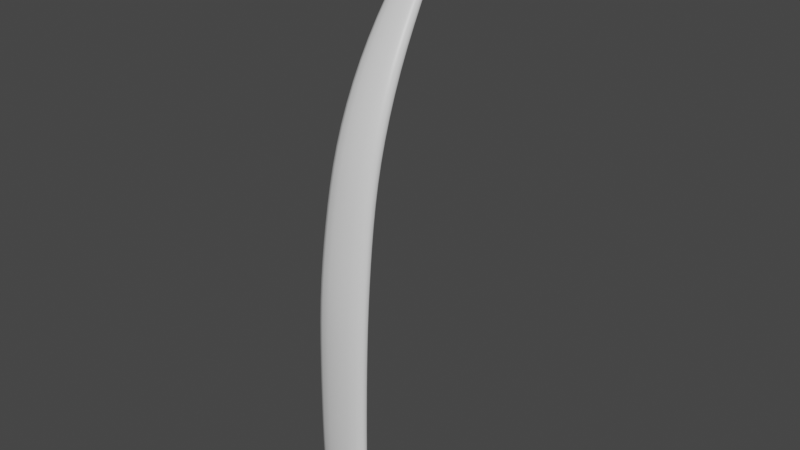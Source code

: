 # Source: liquidfall.blend  (saved by Blender 2.93.21; exported with 4.5.12 LTS)
import bpy
from mathutils import Matrix  # noqa: F401  (used for matrix-valued properties, if any)

bpy.ops.wm.read_factory_settings(use_empty=True)
scene = bpy.context.scene
scene.name = 'Scene'

# ---- collections
col_collection = bpy.data.collections.new('Collection'); scene.collection.children.link(col_collection)

# ---- materials (node trees are filled in below, after node groups)
mat_material = bpy.data.materials.new('Material')
mat_material.alpha_threshold = 0.0
mat_material.use_transparent_shadow = False
mat_material.line_color = (0.0, 0.0, 0.0, 1.0)

# ---- material node trees
mat_material.use_nodes = True; mat_material.node_tree.nodes.clear()
_N = mat_material.node_tree.nodes; _L = mat_material.node_tree.links
n0 = _N.new('ShaderNodeOutputMaterial'); n0.name = 'Material Output'; n0.location = (300, 300)
n1 = _N.new('ShaderNodeBsdfPrincipled'); n1.name = 'Principled BSDF'; n1.location = (10, 300)
n1.distribution = 'GGX'
n1.subsurface_method = 'BURLEY'
n1.inputs[2].default_value = 0.4
n1.inputs[3].default_value = 1.45
n1.inputs[27].default_value = (0.0, 0.0, 0.0, 1.0)
n1.inputs[28].default_value = 1.0
_L.new(n1.outputs[0], n0.inputs[0])
n0.is_active_output = True

# ---- world
world_world = bpy.data.worlds.new('World'); scene.world = world_world
world_world.use_nodes = True; world_world.node_tree.nodes.clear()
_N = world_world.node_tree.nodes; _L = world_world.node_tree.links
n0 = _N.new('ShaderNodeOutputWorld'); n0.name = 'World Output'; n0.location = (300, 300)
n1 = _N.new('ShaderNodeBackground'); n1.name = 'Background'; n1.location = (10, 300)
n1.inputs[0].default_value = (0.05088, 0.05088, 0.05088, 1.0)
_L.new(n1.outputs[0], n0.inputs[0])
n0.is_active_output = True
world_world.color = (0.05088, 0.05088, 0.05088)
world_world.use_sun_shadow = False
world_world.sun_shadow_jitter_overblur = 0.0

# ---- meshes
me_cube = bpy.data.meshes.new('Cube')
me_cube.from_pydata([(0.2991, 6.356, 18.15), (1.405, -1.076, -8.306), (0.2999, 6.249, 18.32), (1.406, -1.986, -8.307), (-0.299, 6.355, 18.15), (-1.42, -0.7496, -8.408), (-0.2998, 6.248, 18.32), (-1.42, -1.663, -8.411), (0.5051, 4.771, 17.1), (0.7788, 3.373, 15.3), (1.029, 1.432, 12.29), (1.184, 0.007412, 8.806), (1.243, -0.5428, 5.672), (1.346, -0.968, 2.125), (1.383, -1.148, -1.74), (1.383, -1.207, -6.213), (-1.424, -1.895, -5.268), (-1.427, -1.895, -1.228), (-1.396, -1.844, 2.713), (-1.291, -1.462, 6.014), (-1.214, -0.8813, 9.122), (-1.066, 0.3643, 12.22), (-0.8649, 2.348, 15.11), (-0.5424, 4.264, 17.16), (0.5424, 4.262, 17.16), (0.8637, 2.341, 15.08), (1.063, 0.3257, 12.06), (1.194, -0.9361, 8.779), (1.245, -1.458, 5.672), (1.346, -1.88, 2.125), (1.383, -2.06, -1.741), (1.383, -2.12, -6.213), (-0.5052, 4.772, 17.1), (-0.7801, 3.379, 15.32), (-1.03, 1.475, 12.44), (-1.201, 0.0685, 9.158), (-1.288, -0.5462, 6.014), (-1.396, -0.9316, 2.713), (-1.427, -0.9823, -1.227), (-1.424, -0.982, -5.268)], [], [(0, 4, 6, 2), (24, 2, 6, 23), (23, 6, 4, 32), (5, 1, 3, 7), (8, 0, 2, 24), (32, 4, 0, 8), (5, 39, 15, 1), (39, 38, 14, 15), (38, 37, 13, 14), (37, 36, 12, 13), (36, 35, 11, 12), (35, 34, 10, 11), (34, 33, 9, 10), (33, 32, 8, 9), (1, 15, 31, 3), (15, 14, 30, 31), (14, 13, 29, 30), (13, 12, 28, 29), (12, 11, 27, 28), (11, 10, 26, 27), (10, 9, 25, 26), (9, 8, 24, 25), (7, 16, 39, 5), (16, 17, 38, 39), (17, 18, 37, 38), (18, 19, 36, 37), (19, 20, 35, 36), (20, 21, 34, 35), (21, 22, 33, 34), (22, 23, 32, 33), (3, 31, 16, 7), (31, 30, 17, 16), (30, 29, 18, 17), (29, 28, 19, 18), (28, 27, 20, 19), (27, 26, 21, 20), (26, 25, 22, 21), (25, 24, 23, 22)])
me_cube.polygons.foreach_set('use_smooth', [True] * 38)
_uv = me_cube.uv_layers.new(name='UVMap')
_uv.uv.foreach_set('vector', [0.625, 0.5, 0.875, 0.5, 0.875, 0.75, 0.625, 0.75, 0.5972, 0.75, 0.625, 0.75, 0.625, 1.0, 0.5972, 1.0, 0.5972, 0.0, 0.625, 0.0, 0.625, 0.25, 0.5972, 0.25, 0.125, 0.5, 0.375, 0.5, 0.375, 0.75, 0.125, 0.75, 0.5972, 0.5, 0.625, 0.5, 0.625, 0.75, 0.5972, 0.75, 0.5972, 0.25, 0.625, 0.25, 0.625, 0.5, 0.5972, 0.5, 0.375, 0.25, 0.4028, 0.25, 0.4028, 0.5, 0.375, 0.5, 0.4028, 0.25, 0.4306, 0.25, 0.4306, 0.5, 0.4028, 0.5, 0.4306, 0.25, 0.4583, 0.25, 0.4583, 0.5, 0.4306, 0.5, 0.4583, 0.25, 0.4861, 0.25, 0.4861, 0.5, 0.4583, 0.5, 0.4861, 0.25, 0.5139, 0.25, 0.5139, 0.5, 0.4861, 0.5, 0.5139, 0.25, 0.5417, 0.25, 0.5417, 0.5, 0.5139, 0.5, 0.5417, 0.25, 0.5694, 0.25, 0.5694, 0.5, 0.5417, 0.5, 0.5694, 0.25, 0.5972, 0.25, 0.5972, 0.5, 0.5694, 0.5, 0.375, 0.5, 0.4028, 0.5, 0.4028, 0.75, 0.375, 0.75, 0.4028, 0.5, 0.4306, 0.5, 0.4306, 0.75, 0.4028, 0.75, 0.4306, 0.5, 0.4583, 0.5, 0.4583, 0.75, 0.4306, 0.75, 0.4583, 0.5, 0.4861, 0.5, 0.4861, 0.75, 0.4583, 0.75, 0.4861, 0.5, 0.5139, 0.5, 0.5139, 0.75, 0.4861, 0.75, 0.5139, 0.5, 0.5417, 0.5, 0.5417, 0.75, 0.5139, 0.75, 0.5417, 0.5, 0.5694, 0.5, 0.5694, 0.75, 0.5417, 0.75, 0.5694, 0.5, 0.5972, 0.5, 0.5972, 0.75, 0.5694, 0.75, 0.375, 0.0, 0.4028, 0.0, 0.4028, 0.25, 0.375, 0.25, 0.4028, 0.0, 0.4306, 0.0, 0.4306, 0.25, 0.4028, 0.25, 0.4306, 0.0, 0.4583, 0.0, 0.4583, 0.25, 0.4306, 0.25, 0.4583, 0.0, 0.4861, 0.0, 0.4861, 0.25, 0.4583, 0.25, 0.4861, 0.0, 0.5139, 0.0, 0.5139, 0.25, 0.4861, 0.25, 0.5139, 0.0, 0.5417, 0.0, 0.5417, 0.25, 0.5139, 0.25, 0.5417, 0.0, 0.5694, 0.0, 0.5694, 0.25, 0.5417, 0.25, 0.5694, 0.0, 0.5972, 0.0, 0.5972, 0.25, 0.5694, 0.25, 0.375, 0.75, 0.4028, 0.75, 0.4028, 1.0, 0.375, 1.0, 0.4028, 0.75, 0.4306, 0.75, 0.4306, 1.0, 0.4028, 1.0, 0.4306, 0.75, 0.4583, 0.75, 0.4583, 1.0, 0.4306, 1.0, 0.4583, 0.75, 0.4861, 0.75, 0.4861, 1.0, 0.4583, 1.0, 0.4861, 0.75, 0.5139, 0.75, 0.5139, 1.0, 0.4861, 1.0, 0.5139, 0.75, 0.5417, 0.75, 0.5417, 1.0, 0.5139, 1.0, 0.5417, 0.75, 0.5694, 0.75, 0.5694, 1.0, 0.5417, 1.0, 0.5694, 0.75, 0.5972, 0.75, 0.5972, 1.0, 0.5694, 1.0])
me_cube.materials.append(mat_material)
me_cube.use_remesh_preserve_volume = False
me_cube.use_remesh_preserve_attributes = False
me_cube.use_mirror_vertex_groups = False
me_cube.update()

# ---- objects
ob_cube = bpy.data.objects.new('Cube', me_cube)

# ---- transforms, parenting, visibility, modifiers, constraints
ob_cube.location = (0.0, 0.0, 0.0)
ob_cube.lock_rotations_4d = False
ob_cube.empty_display_type = 'ARROWS'
ob_cube.lineart.crease_threshold = 0.0
_m = ob_cube.modifiers.new('Subdivision', 'SUBSURF')
_m.levels = 2

# ---- collection membership
col_collection.objects.link(ob_cube)

# ---- scene / render settings (as saved in the file)
scene.frame_start = 1; scene.frame_end = 250; scene.frame_set(1)
scene.render.engine = 'BLENDER_EEVEE_NEXT'
scene.cycles.use_denoising = False
scene.cycles.samples = 128
scene.cycles.sampling_pattern = 'TABULATED_SOBOL'
scene.cycles.use_adaptive_sampling = False
scene.cycles.use_light_tree = False
scene.view_settings.view_transform = 'Filmic'
bpy.context.view_layer.update()

# ---- added for rendering (the .blend has no active camera and no usable light): camera, sun
cam_auto = bpy.data.cameras.new('AutoCamera')
cam_auto.lens = 50.0
cam_auto.sensor_width = 36.0
cam_auto.clip_end = 1000.0
ob_auto_camera = bpy.data.objects.new('AutoCamera', cam_auto)
scene.collection.objects.link(ob_auto_camera)
ob_auto_camera.location = (26.0695, -29.1777, 25.8198)
ob_auto_camera.rotation_euler = (1.09748, -7.21219e-08, 0.694738)
scene.camera = ob_auto_camera
light_auto_sun = bpy.data.lights.new('AutoSun', 'SUN')
light_auto_sun.energy = 3.0
light_auto_sun.angle = 0.0523599
ob_auto_sun = bpy.data.objects.new('AutoSun', light_auto_sun)
scene.collection.objects.link(ob_auto_sun)
ob_auto_sun.rotation_euler = (0.872665, 0.174533, 0.523599)
bpy.context.view_layer.update()
